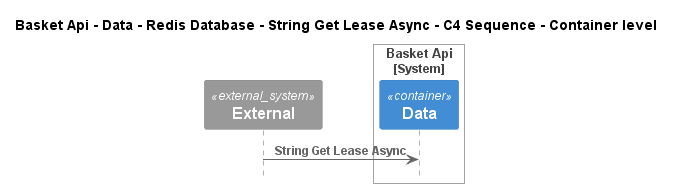

The diagram above was rendered by PlantUML. Its source (embedded in the PNG):
@startuml
!pragma layout smetana
!include ..\..\..\..\..\..\..\..\.c4s\C4_Sequence.puml

title Basket Api - Data - Redis Database - String Get Lease Async - C4 Sequence - Container level

System_Ext(C4InterFlow.SoftwareSystems.ExternalSystem, "External", "")

System_Boundary(dotnet.eShop.Architecture.SoftwareSystems.BasketApi, "Basket Api")
    Container(dotnet.eShop.Architecture.SoftwareSystems.BasketApi.Containers.Data, "Data", "", "")
Boundary_End()

Rel(C4InterFlow.SoftwareSystems.ExternalSystem, dotnet.eShop.Architecture.SoftwareSystems.BasketApi.Containers.Data, "String Get Lease Async")


@enduml